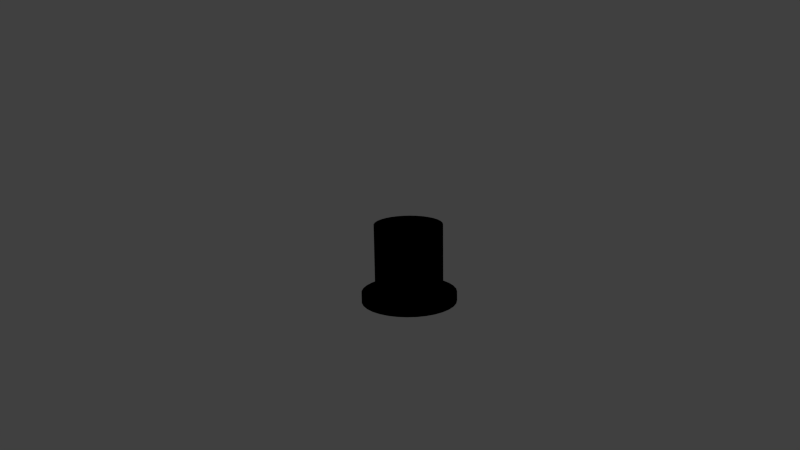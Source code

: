 # Source: gentleman_hat.blend  (saved by Blender 2.62.0; exported with 4.5.12 LTS)
import bpy
from mathutils import Matrix  # noqa: F401  (used for matrix-valued properties, if any)

bpy.ops.wm.read_factory_settings(use_empty=True)
scene = bpy.context.scene
scene.name = 'Scene'

# ---- collections
col_collection_1 = bpy.data.collections.new('Collection 1'); scene.collection.children.link(col_collection_1)

# ---- materials (node trees are filled in below, after node groups)
mat_black = bpy.data.materials.new('black')
mat_black.alpha_threshold = 0.0
mat_black.use_transparent_shadow = False
mat_black.diffuse_color = (0.0, 0.0, 0.0, 1.0)
mat_black.roughness = 0.5
mat_black.line_color = (0.0, 0.0, 0.0, 1.0)

# ---- material node trees

# ---- world
world_world = bpy.data.worlds.new('World'); scene.world = world_world
world_world.color = (0.05088, 0.05088, 0.05088)
world_world.use_sun_shadow = False
world_world.sun_shadow_jitter_overblur = 0.0
world_world.cycles.sampling_method = 'MANUAL'
world_world.cycles.sample_map_resolution = 256
world_world.light_settings.ao_factor = 0.15

# ---- cameras
cam_camera = bpy.data.cameras.new('Camera')
cam_camera.clip_end = 100.0
cam_camera.lens = 35.0
cam_camera.sensor_width = 32.0
cam_camera.sensor_height = 18.0
cam_camera.ortho_scale = 7.314
cam_camera.dof.focus_distance = 0.0
cam_camera.dof.aperture_fstop = 128.0

# ---- lights
light_lamp = bpy.data.lights.new('Lamp', 'POINT')
light_lamp.transmission_factor = 0.0
light_lamp.cutoff_distance = 30.0
light_lamp.energy = 100.0
light_lamp.shadow_buffer_clip_start = 1.001
light_lamp.shadow_soft_size = 1.0
light_lamp.shadow_maximum_resolution = 0.006
light_lamp.use_absolute_resolution = True
light_lamp.cycles.use_multiple_importance_sampling = False

# ---- meshes
me_gentleman_hat = bpy.data.meshes.new('gentleman_hat')
me_gentleman_hat.from_pydata([(0.0, 0.2518, 0.1225), (0.04912, 0.247, 0.1225), (0.09636, 0.2326, 0.1225), (0.1399, 0.2094, 0.1225), (0.178, 0.178, 0.1225), (0.2094, 0.1399, 0.1225), (0.2326, 0.09636, 0.1225), (0.247, 0.04912, 0.1225), (0.2518, 1.901e-08, 0.1225), (0.247, -0.04912, 0.1225), (0.2326, -0.09636, 0.1225), (0.2094, -0.1399, 0.1225), (0.178, -0.178, 0.1225), (0.1399, -0.2094, 0.1225), (0.09636, -0.2326, 0.1225), (0.04912, -0.247, 0.1225), (-8.204e-08, -0.2518, 0.1225), (-0.04912, -0.247, 0.1225), (-0.09636, -0.2326, 0.1225), (-0.1399, -0.2094, 0.1225), (-0.178, -0.178, 0.1225), (-0.2094, -0.1399, 0.1225), (-0.2326, -0.09636, 0.1225), (-0.247, -0.04912, 0.1225), (-0.2518, 2.431e-07, 0.1225), (-0.247, 0.04912, 0.1225), (-0.2326, 0.09636, 0.1225), (-0.2094, 0.1399, 0.1225), (-0.178, 0.178, 0.1225), (-0.1399, 0.2094, 0.1225), (-0.09636, 0.2326, 0.1225), (-0.04912, 0.247, 0.1225), (4.042e-07, 0.2518, 0.5846), (0.04912, 0.247, 0.5846), (0.09636, 0.2326, 0.5846), (0.1399, 0.2094, 0.5846), (0.178, 0.178, 0.5846), (0.2094, 0.1399, 0.5846), (0.2326, 0.09636, 0.5846), (0.247, 0.04912, 0.5846), (0.2518, -5.653e-07, 0.5846), (0.247, -0.04912, 0.5846), (0.2326, -0.09636, 0.5846), (0.2094, -0.1399, 0.5846), (0.178, -0.178, 0.5846), (0.1399, -0.2094, 0.5846), (0.09636, -0.2326, 0.5846), (0.04912, -0.247, 0.5846), (2.341e-07, -0.2518, 0.5846), (-0.04912, -0.247, 0.5846), (-0.09636, -0.2326, 0.5846), (-0.1399, -0.2094, 0.5846), (-0.178, -0.178, 0.5846), (-0.2094, -0.1399, 0.5846), (-0.2326, -0.09636, 0.5846), (-0.247, -0.04912, 0.5846), (-0.2518, -1.034e-06, 0.5846), (-0.247, 0.04912, 0.5846), (-0.2326, 0.09635, 0.5846), (-0.2094, 0.1399, 0.5846), (-0.178, 0.178, 0.5846), (-0.1399, 0.2094, 0.5846), (-0.09636, 0.2326, 0.5846), (-0.04912, 0.247, 0.5846), (0.0, 0.0, 0.5846), (-0.06892, 0.3465, 0.07225), (-0.1352, 0.3264, 0.07225), (-0.1963, 0.2937, 0.07225), (-0.2498, 0.2498, 0.07225), (-0.2937, 0.1963, 0.07225), (-0.3264, 0.1352, 0.07225), (-0.3465, 0.06892, 0.07225), (-0.3533, 3.12e-07, 0.07225), (-0.3465, -0.06892, 0.07225), (-0.3264, -0.1352, 0.07225), (-0.2937, -0.1963, 0.07225), (-0.2498, -0.2498, 0.07225), (-0.1963, -0.2937, 0.07225), (-0.1352, -0.3264, 0.07225), (-0.06892, -0.3465, 0.07225), (-1.388e-07, -0.3533, 0.07225), (0.06892, -0.3465, 0.07225), (0.1352, -0.3264, 0.07225), (0.1963, -0.2937, 0.07225), (0.2498, -0.2498, 0.07225), (0.2937, -0.1963, 0.07225), (0.3264, -0.1352, 0.07225), (0.3465, -0.06892, 0.07225), (0.3533, -2.423e-09, 0.07225), (0.3465, 0.06892, 0.07225), (0.3264, 0.1352, 0.07225), (0.2937, 0.1963, 0.07225), (0.2498, 0.2498, 0.07225), (0.1963, 0.2937, 0.07225), (0.1352, 0.3264, 0.07225), (0.06892, 0.3465, 0.07225), (-2.37e-08, 0.3533, 0.07225), (-0.04044, 0.2033, 0.07225), (-0.07933, 0.1915, 0.07225), (-0.1152, 0.1724, 0.07225), (-0.1466, 0.1466, 0.07225), (-0.1724, 0.1152, 0.07225), (-0.1915, 0.07933, 0.07225), (-0.2033, 0.04044, 0.07225), (-0.2073, 2.174e-07, 0.07225), (-0.2033, -0.04044, 0.07225), (-0.1915, -0.07933, 0.07225), (-0.1724, -0.1152, 0.07225), (-0.1466, -0.1466, 0.07225), (-0.1152, -0.1724, 0.07225), (-0.07933, -0.1915, 0.07225), (-0.04044, -0.2033, 0.07225), (-7.245e-08, -0.2073, 0.07225), (0.04044, -0.2033, 0.07225), (0.07933, -0.1915, 0.07225), (0.1152, -0.1724, 0.07225), (0.1466, -0.1466, 0.07225), (0.1724, -0.1152, 0.07225), (0.1915, -0.07933, 0.07225), (0.2033, -0.04044, 0.07225), (0.2073, 1.866e-08, 0.07225), (0.2033, 0.04044, 0.07225), (0.1915, 0.07933, 0.07225), (0.1724, 0.1152, 0.07225), (0.1466, 0.1466, 0.07225), (0.1152, 0.1724, 0.07225), (0.07933, 0.1915, 0.07225), (0.04044, 0.2033, 0.07225), (-9.914e-09, 0.2073, 0.07225), (-0.003239, 0.2192, 0.2196), (0.0372, 0.2152, 0.2196), (0.07609, 0.2034, 0.2196), (0.1119, 0.1842, 0.2196), (0.1433, 0.1585, 0.2196), (0.1691, 0.1271, 0.2196), (0.1883, 0.09121, 0.2196), (0.2001, 0.05233, 0.2196), (0.2041, 0.01189, 0.2196), (0.2001, -0.02855, 0.2196), (0.1883, -0.06744, 0.2196), (0.1691, -0.1033, 0.2196), (0.1433, -0.1347, 0.2196), (0.1119, -0.1605, 0.2196), (0.07609, -0.1796, 0.2196), (0.0372, -0.1914, 0.2196), (-0.003239, -0.1954, 0.2196), (-0.04368, -0.1914, 0.2196), (-0.08257, -0.1796, 0.2196), (-0.1184, -0.1605, 0.2196), (-0.1498, -0.1347, 0.2196), (-0.1756, -0.1033, 0.2196), (-0.1948, -0.06744, 0.2196), (-0.2065, -0.02855, 0.2196), (-0.2105, 0.01189, 0.2196), (-0.2065, 0.05233, 0.2196), (-0.1948, 0.09121, 0.2196), (-0.1756, 0.1271, 0.2196), (-0.1498, 0.1585, 0.2196), (-0.1184, 0.1842, 0.2196), (-0.08257, 0.2034, 0.2196), (-0.04368, 0.2152, 0.2196), (-0.003, 0.001105, 0.23), (-7.051e-09, 0.2073, 0.002906), (0.04044, 0.2033, 0.002906), (0.07933, 0.1915, 0.002906), (0.1152, 0.1724, 0.002906), (0.1466, 0.1466, 0.002906), (0.1724, 0.1152, 0.002906), (0.1915, 0.07933, 0.002906), (0.2033, 0.04044, 0.002906), (0.2073, 2.804e-08, 0.002906), (0.2033, -0.04044, 0.002906), (0.1915, -0.07933, 0.002906), (0.1724, -0.1152, 0.002906), (0.1466, -0.1466, 0.002906), (0.1152, -0.1724, 0.002906), (0.07933, -0.1915, 0.002906), (0.04044, -0.2033, 0.002906), (-6.959e-08, -0.2073, 0.002906), (-0.04044, -0.2033, 0.002906), (-0.07933, -0.1915, 0.002906), (-0.1152, -0.1724, 0.002906), (-0.1466, -0.1466, 0.002906), (-0.1724, -0.1152, 0.002906), (-0.1915, -0.07933, 0.002906), (-0.2033, -0.04044, 0.002906), (-0.2073, 2.268e-07, 0.002906), (-0.2033, 0.04044, 0.002906), (-0.1915, 0.07933, 0.002906), (-0.1724, 0.1152, 0.002906), (-0.1466, 0.1466, 0.002906), (-0.1152, 0.1724, 0.002906), (-0.07933, 0.1915, 0.002906), (-0.04044, 0.2033, 0.002906), (-0.05415, 0.2722, 0.002906), (-0.1062, 0.2564, 0.002906), (-0.1542, 0.2308, 0.002906), (-0.1963, 0.1963, 0.002906), (-0.2308, 0.1542, 0.002906), (-0.2564, 0.1062, 0.002906), (-0.2722, 0.05415, 0.002906), (-0.2776, 2.744e-07, 0.002906), (-0.2722, -0.05415, 0.002906), (-0.2564, -0.1062, 0.002906), (-0.2308, -0.1542, 0.002906), (-0.1963, -0.1963, 0.002906), (-0.1542, -0.2308, 0.002906), (-0.1062, -0.2564, 0.002906), (-0.05415, -0.2722, 0.002906), (-9.885e-08, -0.2776, 0.002906), (0.05415, -0.2722, 0.002906), (0.1062, -0.2564, 0.002906), (0.1542, -0.2308, 0.002906), (0.1963, -0.1963, 0.002906), (0.2308, -0.1542, 0.002906), (0.2564, -0.1062, 0.002906), (0.2722, -0.05415, 0.002906), (0.2776, 1.594e-08, 0.002906), (0.2722, 0.05415, 0.002906), (0.2564, 0.1062, 0.002906), (0.2308, 0.1542, 0.002906), (0.1963, 0.1963, 0.002906), (0.1542, 0.2308, 0.002906), (0.1062, 0.2564, 0.002906), (0.05415, 0.2722, 0.002906), (-1.503e-08, 0.2776, 0.002906), (-2.084e-08, 0.3533, 0.002906), (0.06892, 0.3465, 0.002906), (0.1352, 0.3264, 0.002906), (0.1963, 0.2937, 0.002906), (0.2498, 0.2498, 0.002906), (0.2937, 0.1963, 0.002906), (0.3264, 0.1352, 0.002906), (0.3465, 0.06892, 0.002906), (0.3533, 6.96e-09, 0.002906), (0.3465, -0.06892, 0.002906), (0.3264, -0.1352, 0.002906), (0.2937, -0.1963, 0.002906), (0.2498, -0.2498, 0.002906), (0.1963, -0.2937, 0.002906), (0.1352, -0.3264, 0.002906), (0.06892, -0.3465, 0.002906), (-1.36e-07, -0.3533, 0.002906), (-0.06892, -0.3465, 0.002906), (-0.1352, -0.3264, 0.002906), (-0.1963, -0.2937, 0.002906), (-0.2498, -0.2498, 0.002906), (-0.2937, -0.1963, 0.002906), (-0.3264, -0.1352, 0.002906), (-0.3465, -0.06892, 0.002906), (-0.3533, 3.214e-07, 0.002906), (-0.3465, 0.06892, 0.002906), (-0.3264, 0.1352, 0.002906), (-0.2937, 0.1963, 0.002906), (-0.2498, 0.2498, 0.002906), (-0.1963, 0.2937, 0.002906), (-0.1352, 0.3264, 0.002906), (-0.06892, 0.3465, 0.002906)], [], [(64, 33, 32), (64, 34, 33), (64, 35, 34), (64, 36, 35), (64, 37, 36), (64, 38, 37), (64, 39, 38), (64, 40, 39), (64, 41, 40), (64, 42, 41), (64, 43, 42), (64, 44, 43), (64, 45, 44), (64, 46, 45), (64, 47, 46), (64, 48, 47), (64, 49, 48), (64, 50, 49), (64, 51, 50), (64, 52, 51), (64, 53, 52), (64, 54, 53), (64, 55, 54), (64, 56, 55), (64, 57, 56), (64, 58, 57), (64, 59, 58), (64, 60, 59), (64, 61, 60), (64, 62, 61), (64, 63, 62), (64, 32, 63), (0, 32, 33, 1), (1, 33, 34, 2), (2, 34, 35, 3), (3, 35, 36, 4), (4, 36, 37, 5), (5, 37, 38, 6), (6, 38, 39, 7), (7, 39, 40, 8), (8, 40, 41, 9), (9, 41, 42, 10), (10, 42, 43, 11), (11, 43, 44, 12), (12, 44, 45, 13), (13, 45, 46, 14), (14, 46, 47, 15), (15, 47, 48, 16), (16, 48, 49, 17), (17, 49, 50, 18), (18, 50, 51, 19), (19, 51, 52, 20), (20, 52, 53, 21), (21, 53, 54, 22), (22, 54, 55, 23), (23, 55, 56, 24), (24, 56, 57, 25), (25, 57, 58, 26), (26, 58, 59, 27), (27, 59, 60, 28), (28, 60, 61, 29), (29, 61, 62, 30), (30, 62, 63, 31), (32, 0, 31, 63), (31, 0, 96, 65), (30, 31, 65, 66), (29, 30, 66, 67), (28, 29, 67, 68), (27, 28, 68, 69), (26, 27, 69, 70), (25, 26, 70, 71), (24, 25, 71, 72), (23, 24, 72, 73), (22, 23, 73, 74), (21, 22, 74, 75), (20, 21, 75, 76), (19, 20, 76, 77), (18, 19, 77, 78), (17, 18, 78, 79), (16, 17, 79, 80), (15, 16, 80, 81), (14, 15, 81, 82), (13, 14, 82, 83), (12, 13, 83, 84), (11, 12, 84, 85), (10, 11, 85, 86), (9, 10, 86, 87), (8, 9, 87, 88), (7, 8, 88, 89), (6, 7, 89, 90), (5, 6, 90, 91), (4, 5, 91, 92), (3, 4, 92, 93), (2, 3, 93, 94), (1, 2, 94, 95), (0, 1, 95, 96), (128, 127, 130, 129), (127, 126, 131, 130), (126, 125, 132, 131), (125, 124, 133, 132), (124, 123, 134, 133), (123, 122, 135, 134), (122, 121, 136, 135), (121, 120, 137, 136), (120, 119, 138, 137), (119, 118, 139, 138), (118, 117, 140, 139), (117, 116, 141, 140), (116, 115, 142, 141), (115, 114, 143, 142), (114, 113, 144, 143), (113, 112, 145, 144), (112, 111, 146, 145), (111, 110, 147, 146), (110, 109, 148, 147), (109, 108, 149, 148), (108, 107, 150, 149), (107, 106, 151, 150), (106, 105, 152, 151), (105, 104, 153, 152), (104, 103, 154, 153), (102, 101, 156, 155), (101, 100, 157, 156), (100, 99, 158, 157), (99, 98, 159, 158), (98, 97, 160, 159), (97, 128, 129, 160), (156, 157, 161), (157, 158, 161), (155, 156, 161), (153, 154, 161), (154, 155, 161), (152, 153, 161), (151, 152, 161), (150, 151, 161), (147, 148, 161), (148, 149, 161), (149, 150, 161), (146, 147, 161), (135, 136, 161), (136, 137, 161), (139, 140, 161), (138, 139, 161), (137, 138, 161), (140, 141, 161), (141, 142, 161), (142, 143, 161), (143, 144, 161), (144, 145, 161), (145, 146, 161), (134, 135, 161), (132, 133, 161), (133, 134, 161), (129, 161, 160), (159, 160, 161), (158, 159, 161), (129, 130, 161), (130, 131, 161), (131, 132, 161), (127, 128, 162, 163), (126, 127, 163, 164), (125, 126, 164, 165), (124, 125, 165, 166), (123, 124, 166, 167), (122, 123, 167, 168), (121, 122, 168, 169), (120, 121, 169, 170), (119, 120, 170, 171), (118, 119, 171, 172), (117, 118, 172, 173), (116, 117, 173, 174), (115, 116, 174, 175), (114, 115, 175, 176), (113, 114, 176, 177), (112, 113, 177, 178), (111, 112, 178, 179), (110, 111, 179, 180), (109, 110, 180, 181), (108, 109, 181, 182), (107, 108, 182, 183), (106, 107, 183, 184), (105, 106, 184, 185), (104, 105, 185, 186), (103, 104, 186, 187), (102, 103, 187, 188), (101, 102, 188, 189), (100, 101, 189, 190), (99, 100, 190, 191), (98, 99, 191, 192), (97, 98, 192, 193), (128, 97, 193, 162), (96, 95, 227, 226), (95, 94, 228, 227), (94, 93, 229, 228), (93, 92, 230, 229), (92, 91, 231, 230), (91, 90, 232, 231), (90, 89, 233, 232), (89, 88, 234, 233), (88, 87, 235, 234), (87, 86, 236, 235), (86, 85, 237, 236), (85, 84, 238, 237), (84, 83, 239, 238), (83, 82, 240, 239), (82, 81, 241, 240), (81, 80, 242, 241), (80, 79, 243, 242), (79, 78, 244, 243), (78, 77, 245, 244), (77, 76, 246, 245), (76, 75, 247, 246), (75, 74, 248, 247), (74, 73, 249, 248), (73, 72, 250, 249), (72, 71, 251, 250), (71, 70, 252, 251), (70, 69, 253, 252), (69, 68, 254, 253), (68, 67, 255, 254), (67, 66, 256, 255), (66, 65, 257, 256), (65, 96, 226, 257), (226, 227, 224, 225), (227, 228, 223, 224), (228, 229, 222, 223), (229, 230, 221, 222), (230, 231, 220, 221), (231, 232, 219, 220), (232, 233, 218, 219), (233, 234, 217, 218), (234, 235, 216, 217), (235, 236, 215, 216), (236, 237, 214, 215), (237, 238, 213, 214), (238, 239, 212, 213), (239, 240, 211, 212), (240, 241, 210, 211), (241, 242, 209, 210), (242, 243, 208, 209), (243, 244, 207, 208), (244, 245, 206, 207), (245, 246, 205, 206), (246, 247, 204, 205), (247, 248, 203, 204), (248, 249, 202, 203), (249, 250, 201, 202), (250, 251, 200, 201), (251, 252, 199, 200), (252, 253, 198, 199), (253, 254, 197, 198), (254, 255, 196, 197), (255, 256, 195, 196), (256, 257, 194, 195), (257, 226, 225, 194), (194, 225, 162, 193), (195, 194, 193, 192), (196, 195, 192, 191), (197, 196, 191, 190), (198, 197, 190, 189), (199, 198, 189, 188), (200, 199, 188, 187), (201, 200, 187, 186), (202, 201, 186, 185), (203, 202, 185, 184), (204, 203, 184, 183), (205, 204, 183, 182), (206, 205, 182, 181), (207, 206, 181, 180), (208, 207, 180, 179), (209, 208, 179, 178), (210, 209, 178, 177), (211, 210, 177, 176), (212, 211, 176, 175), (213, 212, 175, 174), (214, 213, 174, 173), (215, 214, 173, 172), (216, 215, 172, 171), (217, 216, 171, 170), (218, 217, 170, 169), (219, 218, 169, 168), (220, 219, 168, 167), (221, 220, 167, 166), (222, 221, 166, 165), (223, 222, 165, 164), (224, 223, 164, 163), (225, 224, 163, 162)])
me_gentleman_hat.materials.append(mat_black)
me_gentleman_hat.use_remesh_preserve_volume = False
me_gentleman_hat.use_remesh_preserve_attributes = False
me_gentleman_hat.use_mirror_vertex_groups = False
me_gentleman_hat.update()

# ---- objects
ob_gentleman_hat = bpy.data.objects.new('gentleman_hat', me_gentleman_hat)
ob_lamp = bpy.data.objects.new('Lamp', light_lamp)
ob_camera = bpy.data.objects.new('Camera', cam_camera)

# ---- transforms, parenting, visibility, modifiers, constraints
ob_gentleman_hat.location = (0.0, 0.0, 0.0)
ob_gentleman_hat.scale = (0.5018, 0.5018, 0.5018)
ob_gentleman_hat.lineart.crease_threshold = 0.0
ob_lamp.location = (0.8457, -0.9651, 1.061)
ob_lamp.rotation_euler = (0.6503, 0.05522, 1.866)
ob_lamp.lock_rotations_4d = False
ob_lamp.empty_display_type = 'ARROWS'
ob_lamp.color = (0.0, 0.0, 0.0, 0.0)
ob_lamp.lineart.crease_threshold = 0.0
ob_camera.location = (0.7544, -2.974, 1.113)
ob_camera.rotation_euler = (1.309, 0.01627, 0.2538)
ob_camera.lock_rotations_4d = False
ob_camera.empty_display_type = 'ARROWS'
ob_camera.color = (0.0, 0.0, 0.0, 0.0)
ob_camera.display_type = 'WIRE'
ob_camera.lineart.crease_threshold = 0.0

# ---- collection membership
col_collection_1.objects.link(ob_gentleman_hat)
col_collection_1.objects.link(ob_lamp)
col_collection_1.objects.link(ob_camera)

# ---- scene / render settings (as saved in the file)
scene.camera = ob_camera
scene.frame_start = 1; scene.frame_end = 15; scene.frame_set(7)
scene.render.engine = 'BLENDER_EEVEE_NEXT'
scene.render.image_settings.color_mode = 'RGB'
scene.render.image_settings.compression = 90
scene.render.resolution_percentage = 50
scene.render.dither_intensity = 0.0
scene.render.bake_margin = 2
scene.render.bake_bias = 0.0
scene.cycles.use_denoising = False
scene.cycles.samples = 10
scene.cycles.sampling_pattern = 'TABULATED_SOBOL'
scene.cycles.light_sampling_threshold = 0.0
scene.cycles.use_adaptive_sampling = False
scene.cycles.use_light_tree = False
scene.cycles.blur_glossy = 0.0
scene.cycles.volume_bounces = 1
scene.cycles.pixel_filter_type = 'GAUSSIAN'
scene.cycles.sample_clamp_indirect = 0.0
scene.view_settings.view_transform = 'Standard'
bpy.context.view_layer.update()
